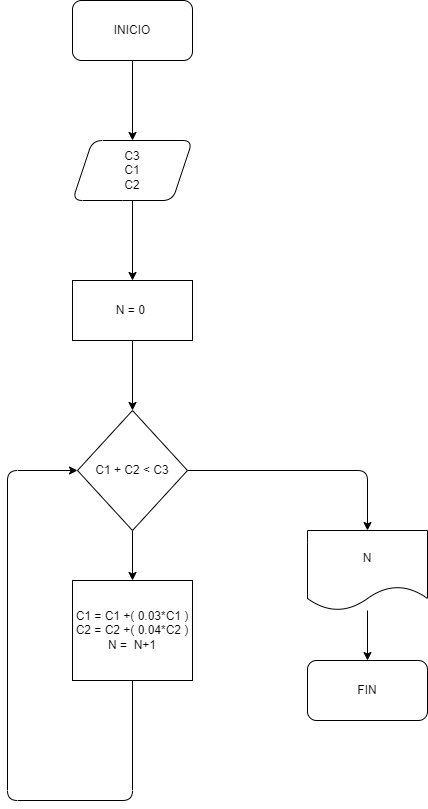

The diagram above was exported from draw.io. Its source (the exported page's mxGraphModel, read from the mxfile embedded in the PNG):
<mxGraphModel dx="1130" dy="536" grid="1" gridSize="10" guides="1" tooltips="1" connect="1" arrows="1" fold="1" page="1" pageScale="1" pageWidth="850" pageHeight="1100" math="0" shadow="0">
  <root>
    <mxCell id="0" />
    <mxCell id="1" parent="0" />
    <mxCell id="4" value="" style="edgeStyle=none;html=1;" edge="1" parent="1" source="2" target="3">
      <mxGeometry relative="1" as="geometry" />
    </mxCell>
    <mxCell id="2" value="INICIO" style="rounded=1;whiteSpace=wrap;html=1;" vertex="1" parent="1">
      <mxGeometry x="365" y="70" width="120" height="60" as="geometry" />
    </mxCell>
    <mxCell id="6" style="edgeStyle=none;html=1;" edge="1" parent="1" source="3" target="5">
      <mxGeometry relative="1" as="geometry" />
    </mxCell>
    <mxCell id="3" value="C3&lt;br&gt;C1&lt;br&gt;C2" style="shape=parallelogram;perimeter=parallelogramPerimeter;whiteSpace=wrap;html=1;fixedSize=1;rounded=1;" vertex="1" parent="1">
      <mxGeometry x="365" y="210" width="120" height="60" as="geometry" />
    </mxCell>
    <mxCell id="8" value="" style="edgeStyle=none;html=1;" edge="1" parent="1" source="5" target="7">
      <mxGeometry relative="1" as="geometry" />
    </mxCell>
    <mxCell id="5" value="N = 0&amp;nbsp;" style="rounded=0;whiteSpace=wrap;html=1;" vertex="1" parent="1">
      <mxGeometry x="365" y="350" width="120" height="60" as="geometry" />
    </mxCell>
    <mxCell id="10" style="edgeStyle=none;html=1;entryX=0.5;entryY=0;entryDx=0;entryDy=0;" edge="1" parent="1" source="7" target="9">
      <mxGeometry relative="1" as="geometry" />
    </mxCell>
    <mxCell id="13" style="edgeStyle=none;html=1;entryX=0.5;entryY=0;entryDx=0;entryDy=0;" edge="1" parent="1" source="7" target="12">
      <mxGeometry relative="1" as="geometry">
        <Array as="points">
          <mxPoint x="660" y="540" />
        </Array>
      </mxGeometry>
    </mxCell>
    <mxCell id="7" value="C1 + C2 &amp;lt; C3" style="rhombus;whiteSpace=wrap;html=1;rounded=0;" vertex="1" parent="1">
      <mxGeometry x="370" y="480" width="110" height="120" as="geometry" />
    </mxCell>
    <mxCell id="11" style="edgeStyle=none;html=1;entryX=0;entryY=0.5;entryDx=0;entryDy=0;" edge="1" parent="1" source="9" target="7">
      <mxGeometry relative="1" as="geometry">
        <mxPoint x="210" y="610" as="targetPoint" />
        <Array as="points">
          <mxPoint x="425" y="870" />
          <mxPoint x="300" y="870" />
          <mxPoint x="300" y="540" />
        </Array>
      </mxGeometry>
    </mxCell>
    <mxCell id="9" value="C1 = C1 +( 0.03*C1 )&lt;br&gt;C2 = C2 +( 0.04*C2 )&lt;br&gt;N =&amp;nbsp; N+1" style="rounded=0;whiteSpace=wrap;html=1;" vertex="1" parent="1">
      <mxGeometry x="365" y="650" width="120" height="100" as="geometry" />
    </mxCell>
    <mxCell id="17" style="edgeStyle=none;html=1;" edge="1" parent="1" source="12" target="16">
      <mxGeometry relative="1" as="geometry" />
    </mxCell>
    <mxCell id="12" value="N" style="shape=document;whiteSpace=wrap;html=1;boundedLbl=1;rounded=0;" vertex="1" parent="1">
      <mxGeometry x="600" y="600" width="120" height="80" as="geometry" />
    </mxCell>
    <mxCell id="16" value="FIN" style="rounded=1;whiteSpace=wrap;html=1;" vertex="1" parent="1">
      <mxGeometry x="600" y="730" width="120" height="60" as="geometry" />
    </mxCell>
  </root>
</mxGraphModel>